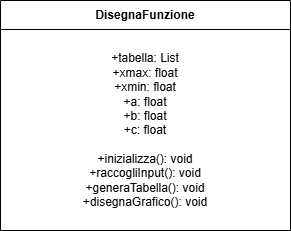

The diagram above was exported from draw.io. Its source (the exported page's mxGraphModel, read from the mxfile embedded in the PNG):
<mxGraphModel dx="830" dy="454" grid="1" gridSize="10" guides="1" tooltips="1" connect="1" arrows="1" fold="1" page="1" pageScale="1" pageWidth="827" pageHeight="1169" math="0" shadow="0">
  <root>
    <mxCell id="0" />
    <mxCell id="1" parent="0" />
    <mxCell id="MGRXEBanggiM6cDl2L5Y-1" value="DisegnaFunzione" style="swimlane;fontStyle=1;align=center;verticalAlign=middle;childLayout=stackLayout;horizontal=1;startSize=29;horizontalStack=0;resizeParent=1;resizeParentMax=0;resizeLast=0;collapsible=0;marginBottom=0;html=1;whiteSpace=wrap;" vertex="1" parent="1">
      <mxGeometry x="260" y="80" width="290" height="230" as="geometry" />
    </mxCell>
    <mxCell id="MGRXEBanggiM6cDl2L5Y-2" value="+tabella: List&lt;div&gt;+xmax: float&lt;/div&gt;&lt;div&gt;+xmin: float&lt;/div&gt;&lt;div&gt;+a: float&lt;/div&gt;&lt;div&gt;+b: float&lt;/div&gt;&lt;div&gt;+c: float&lt;/div&gt;&lt;div&gt;&lt;br&gt;&lt;/div&gt;&lt;div&gt;+inizializza(): void&lt;/div&gt;&lt;div&gt;+raccogliInput(): void&lt;/div&gt;&lt;div&gt;+generaTabella(): void&lt;/div&gt;&lt;div&gt;+disegnaGrafico(): void&lt;/div&gt;" style="text;html=1;strokeColor=none;fillColor=none;align=center;verticalAlign=middle;spacingLeft=4;spacingRight=4;overflow=hidden;rotatable=0;points=[[0,0.5],[1,0.5]];portConstraint=eastwest;whiteSpace=wrap;" vertex="1" parent="MGRXEBanggiM6cDl2L5Y-1">
      <mxGeometry y="29" width="290" height="201" as="geometry" />
    </mxCell>
  </root>
</mxGraphModel>